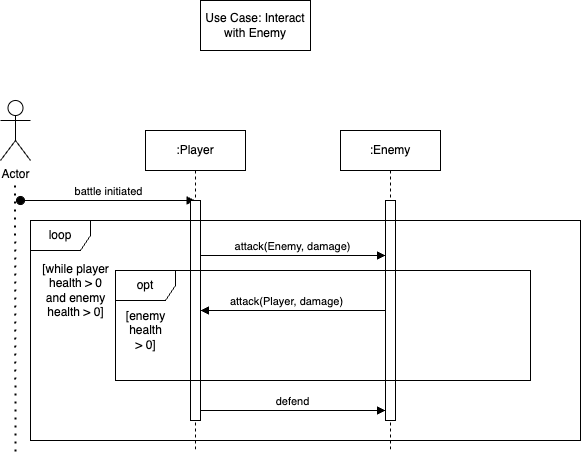

The diagram above was exported from draw.io. Its source (the exported page's mxGraphModel, read from the mxfile embedded in the PNG):
<mxGraphModel dx="909" dy="498" grid="1" gridSize="10" guides="1" tooltips="1" connect="1" arrows="1" fold="1" page="1" pageScale="1" pageWidth="850" pageHeight="1100" math="0" shadow="0">
  <root>
    <mxCell id="0" />
    <mxCell id="1" parent="0" />
    <mxCell id="yYhJYh1AU2dbokNPBHWd-1" value="Actor" style="shape=umlActor;verticalLabelPosition=bottom;verticalAlign=top;html=1;outlineConnect=0;" vertex="1" parent="1">
      <mxGeometry x="180" y="180" width="30" height="60" as="geometry" />
    </mxCell>
    <mxCell id="yYhJYh1AU2dbokNPBHWd-4" value="" style="endArrow=none;dashed=1;html=1;dashPattern=1 3;strokeWidth=2;rounded=0;" edge="1" parent="1">
      <mxGeometry width="50" height="50" relative="1" as="geometry">
        <mxPoint x="195" y="530.952380952381" as="sourcePoint" />
        <mxPoint x="194.52" y="260" as="targetPoint" />
      </mxGeometry>
    </mxCell>
    <mxCell id="yYhJYh1AU2dbokNPBHWd-5" value="battle initiated" style="html=1;verticalAlign=bottom;startArrow=oval;startFill=1;endArrow=block;startSize=8;curved=0;rounded=0;" edge="1" parent="1" target="yYhJYh1AU2dbokNPBHWd-7">
      <mxGeometry width="60" relative="1" as="geometry">
        <mxPoint x="200" y="280" as="sourcePoint" />
        <mxPoint x="330" y="280" as="targetPoint" />
      </mxGeometry>
    </mxCell>
    <mxCell id="yYhJYh1AU2dbokNPBHWd-6" value="Use Case: Interact with Enemy" style="html=1;whiteSpace=wrap;" vertex="1" parent="1">
      <mxGeometry x="380" y="80" width="110" height="50" as="geometry" />
    </mxCell>
    <mxCell id="yYhJYh1AU2dbokNPBHWd-7" value=":Player" style="shape=umlLifeline;perimeter=lifelinePerimeter;whiteSpace=wrap;html=1;container=1;dropTarget=0;collapsible=0;recursiveResize=0;outlineConnect=0;portConstraint=eastwest;newEdgeStyle={&quot;curved&quot;:0,&quot;rounded&quot;:0};" vertex="1" parent="1">
      <mxGeometry x="325" y="210" width="100" height="320" as="geometry" />
    </mxCell>
    <mxCell id="yYhJYh1AU2dbokNPBHWd-8" value="" style="html=1;points=[[0,0,0,0,5],[0,1,0,0,-5],[1,0,0,0,5],[1,1,0,0,-5]];perimeter=orthogonalPerimeter;outlineConnect=0;targetShapes=umlLifeline;portConstraint=eastwest;newEdgeStyle={&quot;curved&quot;:0,&quot;rounded&quot;:0};" vertex="1" parent="yYhJYh1AU2dbokNPBHWd-7">
      <mxGeometry x="45" y="70" width="10" height="220" as="geometry" />
    </mxCell>
    <mxCell id="yYhJYh1AU2dbokNPBHWd-10" value=":Enemy" style="shape=umlLifeline;perimeter=lifelinePerimeter;whiteSpace=wrap;html=1;container=1;dropTarget=0;collapsible=0;recursiveResize=0;outlineConnect=0;portConstraint=eastwest;newEdgeStyle={&quot;curved&quot;:0,&quot;rounded&quot;:0};" vertex="1" parent="1">
      <mxGeometry x="520" y="210" width="100" height="320" as="geometry" />
    </mxCell>
    <mxCell id="yYhJYh1AU2dbokNPBHWd-11" value="" style="html=1;points=[[0,0,0,0,5],[0,1,0,0,-5],[1,0,0,0,5],[1,1,0,0,-5]];perimeter=orthogonalPerimeter;outlineConnect=0;targetShapes=umlLifeline;portConstraint=eastwest;newEdgeStyle={&quot;curved&quot;:0,&quot;rounded&quot;:0};" vertex="1" parent="yYhJYh1AU2dbokNPBHWd-10">
      <mxGeometry x="45" y="70" width="10" height="220" as="geometry" />
    </mxCell>
    <mxCell id="yYhJYh1AU2dbokNPBHWd-12" value="loop" style="shape=umlFrame;whiteSpace=wrap;html=1;pointerEvents=0;" vertex="1" parent="1">
      <mxGeometry x="210" y="300" width="550" height="220" as="geometry" />
    </mxCell>
    <mxCell id="yYhJYh1AU2dbokNPBHWd-13" value="[while player&lt;br&gt;health &amp;gt; 0&lt;br&gt;and enemy&lt;br&gt;health &amp;gt; 0]" style="text;html=1;align=center;verticalAlign=middle;resizable=0;points=[];autosize=1;strokeColor=none;fillColor=none;" vertex="1" parent="1">
      <mxGeometry x="210" y="335" width="90" height="70" as="geometry" />
    </mxCell>
    <mxCell id="yYhJYh1AU2dbokNPBHWd-14" value="attack(Enemy, damage)" style="html=1;verticalAlign=bottom;endArrow=block;curved=0;rounded=0;" edge="1" parent="1" target="yYhJYh1AU2dbokNPBHWd-11">
      <mxGeometry x="-0.0013" width="80" relative="1" as="geometry">
        <mxPoint x="380" y="335" as="sourcePoint" />
        <mxPoint x="460" y="335" as="targetPoint" />
        <mxPoint as="offset" />
      </mxGeometry>
    </mxCell>
    <mxCell id="yYhJYh1AU2dbokNPBHWd-15" value="opt" style="shape=umlFrame;whiteSpace=wrap;html=1;pointerEvents=0;" vertex="1" parent="1">
      <mxGeometry x="295" y="350" width="415" height="110" as="geometry" />
    </mxCell>
    <mxCell id="yYhJYh1AU2dbokNPBHWd-16" value="[enemy&lt;br&gt;health&lt;br&gt;&amp;gt; 0]" style="text;html=1;align=center;verticalAlign=middle;resizable=0;points=[];autosize=1;strokeColor=none;fillColor=none;" vertex="1" parent="1">
      <mxGeometry x="295" y="380" width="60" height="60" as="geometry" />
    </mxCell>
    <mxCell id="yYhJYh1AU2dbokNPBHWd-17" value="attack(Player, damage)" style="html=1;verticalAlign=bottom;endArrow=block;curved=0;rounded=0;" edge="1" parent="1" target="yYhJYh1AU2dbokNPBHWd-8">
      <mxGeometry x="0.4754" width="80" relative="1" as="geometry">
        <mxPoint x="420" y="390" as="sourcePoint" />
        <mxPoint x="405" y="390" as="targetPoint" />
        <Array as="points">
          <mxPoint x="565" y="390" />
        </Array>
        <mxPoint as="offset" />
      </mxGeometry>
    </mxCell>
    <mxCell id="yYhJYh1AU2dbokNPBHWd-19" value="defend" style="html=1;verticalAlign=bottom;endArrow=block;curved=0;rounded=0;" edge="1" parent="1">
      <mxGeometry width="80" relative="1" as="geometry">
        <mxPoint x="380" y="490" as="sourcePoint" />
        <mxPoint x="565" y="490" as="targetPoint" />
        <Array as="points">
          <mxPoint x="500" y="490" />
        </Array>
      </mxGeometry>
    </mxCell>
  </root>
</mxGraphModel>